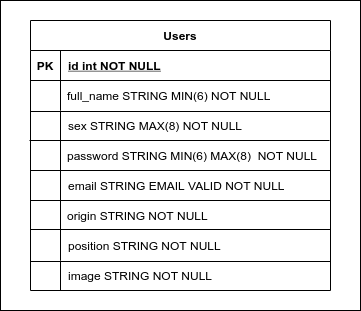

The diagram above was exported from draw.io. Its source (the exported page's mxGraphModel, read from the mxfile embedded in the PNG):
<mxGraphModel dx="368" dy="669" grid="1" gridSize="10" guides="1" tooltips="1" connect="1" arrows="1" fold="1" page="1" pageScale="1" pageWidth="850" pageHeight="1100" math="0" shadow="0" extFonts="Permanent Marker^https://fonts.googleapis.com/css?family=Permanent+Marker">
  <root>
    <mxCell id="0" />
    <mxCell id="1" parent="0" />
    <mxCell id="MYlOdiD_v0fhw3fgLwVF-26" value="Users" style="shape=table;startSize=30;container=1;collapsible=1;childLayout=tableLayout;fixedRows=1;rowLines=0;fontStyle=1;align=center;resizeLast=1;" parent="1" vertex="1">
      <mxGeometry x="120" y="640" width="300" height="270" as="geometry" />
    </mxCell>
    <mxCell id="MYlOdiD_v0fhw3fgLwVF-27" value="" style="shape=partialRectangle;collapsible=0;dropTarget=0;pointerEvents=0;fillColor=none;points=[[0,0.5],[1,0.5]];portConstraint=eastwest;top=0;left=0;right=0;bottom=1;" parent="MYlOdiD_v0fhw3fgLwVF-26" vertex="1">
      <mxGeometry y="30" width="300" height="30" as="geometry" />
    </mxCell>
    <mxCell id="MYlOdiD_v0fhw3fgLwVF-28" value="PK" style="shape=partialRectangle;overflow=hidden;connectable=0;fillColor=none;top=0;left=0;bottom=0;right=0;fontStyle=1;" parent="MYlOdiD_v0fhw3fgLwVF-27" vertex="1">
      <mxGeometry width="30" height="30" as="geometry">
        <mxRectangle width="30" height="30" as="alternateBounds" />
      </mxGeometry>
    </mxCell>
    <mxCell id="MYlOdiD_v0fhw3fgLwVF-29" value="id int NOT NULL" style="shape=partialRectangle;overflow=hidden;connectable=0;fillColor=none;top=0;left=0;bottom=0;right=0;align=left;spacingLeft=6;fontStyle=5;" parent="MYlOdiD_v0fhw3fgLwVF-27" vertex="1">
      <mxGeometry x="30" width="270" height="30" as="geometry">
        <mxRectangle width="270" height="30" as="alternateBounds" />
      </mxGeometry>
    </mxCell>
    <mxCell id="MYlOdiD_v0fhw3fgLwVF-36" style="shape=partialRectangle;collapsible=0;dropTarget=0;pointerEvents=0;fillColor=none;points=[[0,0.5],[1,0.5]];portConstraint=eastwest;top=0;left=0;right=0;bottom=0;" parent="MYlOdiD_v0fhw3fgLwVF-26" vertex="1">
      <mxGeometry y="60" width="300" height="30" as="geometry" />
    </mxCell>
    <mxCell id="MYlOdiD_v0fhw3fgLwVF-37" style="shape=partialRectangle;overflow=hidden;connectable=0;fillColor=none;top=0;left=0;bottom=0;right=0;" parent="MYlOdiD_v0fhw3fgLwVF-36" vertex="1">
      <mxGeometry width="30" height="30" as="geometry">
        <mxRectangle width="30" height="30" as="alternateBounds" />
      </mxGeometry>
    </mxCell>
    <mxCell id="MYlOdiD_v0fhw3fgLwVF-38" style="shape=partialRectangle;overflow=hidden;connectable=0;fillColor=none;top=0;left=0;bottom=0;right=0;align=left;spacingLeft=6;" parent="MYlOdiD_v0fhw3fgLwVF-36" vertex="1">
      <mxGeometry x="30" width="270" height="30" as="geometry">
        <mxRectangle width="270" height="30" as="alternateBounds" />
      </mxGeometry>
    </mxCell>
    <mxCell id="MYlOdiD_v0fhw3fgLwVF-33" style="shape=partialRectangle;collapsible=0;dropTarget=0;pointerEvents=0;fillColor=none;points=[[0,0.5],[1,0.5]];portConstraint=eastwest;top=0;left=0;right=0;bottom=0;" parent="MYlOdiD_v0fhw3fgLwVF-26" vertex="1">
      <mxGeometry y="90" width="300" height="150" as="geometry" />
    </mxCell>
    <mxCell id="MYlOdiD_v0fhw3fgLwVF-34" style="shape=partialRectangle;overflow=hidden;connectable=0;fillColor=none;top=0;left=0;bottom=0;right=0;" parent="MYlOdiD_v0fhw3fgLwVF-33" vertex="1">
      <mxGeometry width="30" height="150" as="geometry">
        <mxRectangle width="30" height="150" as="alternateBounds" />
      </mxGeometry>
    </mxCell>
    <mxCell id="MYlOdiD_v0fhw3fgLwVF-35" value="email STRING EMAIL VALID NOT NULL" style="shape=partialRectangle;overflow=hidden;connectable=0;fillColor=none;top=0;left=0;bottom=0;right=0;align=left;spacingLeft=6;" parent="MYlOdiD_v0fhw3fgLwVF-33" vertex="1">
      <mxGeometry x="30" width="270" height="150" as="geometry">
        <mxRectangle width="270" height="150" as="alternateBounds" />
      </mxGeometry>
    </mxCell>
    <mxCell id="MYlOdiD_v0fhw3fgLwVF-43" value="" style="endArrow=none;html=1;" parent="1" edge="1">
      <mxGeometry width="50" height="50" relative="1" as="geometry">
        <mxPoint x="120" y="731" as="sourcePoint" />
        <mxPoint x="420" y="731" as="targetPoint" />
      </mxGeometry>
    </mxCell>
    <mxCell id="MYlOdiD_v0fhw3fgLwVF-44" value="password STRING MIN(6) MAX(8)  NOT NULL" style="shape=partialRectangle;overflow=hidden;connectable=0;fillColor=none;top=0;left=0;bottom=0;right=0;align=left;spacingLeft=6;" parent="1" vertex="1">
      <mxGeometry x="149" y="760" width="269" height="30" as="geometry">
        <mxRectangle width="220" height="30" as="alternateBounds" />
      </mxGeometry>
    </mxCell>
    <mxCell id="h4eWX5PAye8495NUMyud-1" value="sex STRING MAX(8) NOT NULL" style="shape=partialRectangle;overflow=hidden;connectable=0;fillColor=none;top=0;left=0;bottom=0;right=0;align=left;spacingLeft=6;" parent="1" vertex="1">
      <mxGeometry x="150" y="730" width="220" height="30" as="geometry">
        <mxRectangle width="220" height="30" as="alternateBounds" />
      </mxGeometry>
    </mxCell>
    <mxCell id="h4eWX5PAye8495NUMyud-13" value="full_name STRING MIN(6) NOT NULL" style="shape=partialRectangle;overflow=hidden;connectable=0;fillColor=none;top=0;left=0;bottom=0;right=0;align=left;spacingLeft=6;" parent="1" vertex="1">
      <mxGeometry x="149" y="700" width="270" height="30" as="geometry">
        <mxRectangle width="270" height="30" as="alternateBounds" />
      </mxGeometry>
    </mxCell>
    <mxCell id="h4eWX5PAye8495NUMyud-14" value="origin STRING NOT NULL" style="shape=partialRectangle;overflow=hidden;connectable=0;fillColor=none;top=0;left=0;bottom=0;right=0;align=left;spacingLeft=6;" parent="1" vertex="1">
      <mxGeometry x="149" y="820" width="220" height="30" as="geometry">
        <mxRectangle width="220" height="30" as="alternateBounds" />
      </mxGeometry>
    </mxCell>
    <mxCell id="h4eWX5PAye8495NUMyud-15" value="position STRING NOT NULL" style="shape=partialRectangle;overflow=hidden;connectable=0;fillColor=none;top=0;left=0;bottom=0;right=0;align=left;spacingLeft=6;" parent="1" vertex="1">
      <mxGeometry x="150" y="850" width="220" height="30" as="geometry">
        <mxRectangle width="220" height="30" as="alternateBounds" />
      </mxGeometry>
    </mxCell>
    <mxCell id="h4eWX5PAye8495NUMyud-18" value="" style="endArrow=none;html=1;" parent="1" edge="1">
      <mxGeometry width="50" height="50" relative="1" as="geometry">
        <mxPoint x="119" y="760" as="sourcePoint" />
        <mxPoint x="419" y="760" as="targetPoint" />
      </mxGeometry>
    </mxCell>
    <mxCell id="h4eWX5PAye8495NUMyud-19" value="" style="endArrow=none;html=1;" parent="1" edge="1">
      <mxGeometry width="50" height="50" relative="1" as="geometry">
        <mxPoint x="120" y="790" as="sourcePoint" />
        <mxPoint x="420" y="790" as="targetPoint" />
      </mxGeometry>
    </mxCell>
    <mxCell id="h4eWX5PAye8495NUMyud-20" value="" style="endArrow=none;html=1;" parent="1" edge="1">
      <mxGeometry width="50" height="50" relative="1" as="geometry">
        <mxPoint x="120" y="820" as="sourcePoint" />
        <mxPoint x="420" y="820" as="targetPoint" />
      </mxGeometry>
    </mxCell>
    <mxCell id="h4eWX5PAye8495NUMyud-21" value="" style="endArrow=none;html=1;" parent="1" edge="1">
      <mxGeometry width="50" height="50" relative="1" as="geometry">
        <mxPoint x="120" y="849" as="sourcePoint" />
        <mxPoint x="420" y="849" as="targetPoint" />
      </mxGeometry>
    </mxCell>
    <mxCell id="b6TjJJkxKLglPfEwTzfK-1" value="image STRING NOT NULL" style="shape=partialRectangle;overflow=hidden;connectable=0;fillColor=none;top=0;left=0;bottom=0;right=0;align=left;spacingLeft=6;" vertex="1" parent="1">
      <mxGeometry x="150" y="880" width="220" height="30" as="geometry">
        <mxRectangle width="220" height="30" as="alternateBounds" />
      </mxGeometry>
    </mxCell>
    <mxCell id="b6TjJJkxKLglPfEwTzfK-2" value="" style="endArrow=none;html=1;" edge="1" parent="1">
      <mxGeometry width="50" height="50" relative="1" as="geometry">
        <mxPoint x="120" y="881" as="sourcePoint" />
        <mxPoint x="420" y="881" as="targetPoint" />
      </mxGeometry>
    </mxCell>
    <mxCell id="b6TjJJkxKLglPfEwTzfK-4" value="" style="endArrow=none;html=1;" edge="1" parent="1">
      <mxGeometry width="50" height="50" relative="1" as="geometry">
        <mxPoint x="150" y="880" as="sourcePoint" />
        <mxPoint x="150" y="910" as="targetPoint" />
      </mxGeometry>
    </mxCell>
    <mxCell id="b6TjJJkxKLglPfEwTzfK-5" value="" style="rounded=0;whiteSpace=wrap;html=1;fillColor=none;" vertex="1" parent="1">
      <mxGeometry x="90" y="620" width="360" height="310" as="geometry" />
    </mxCell>
  </root>
</mxGraphModel>